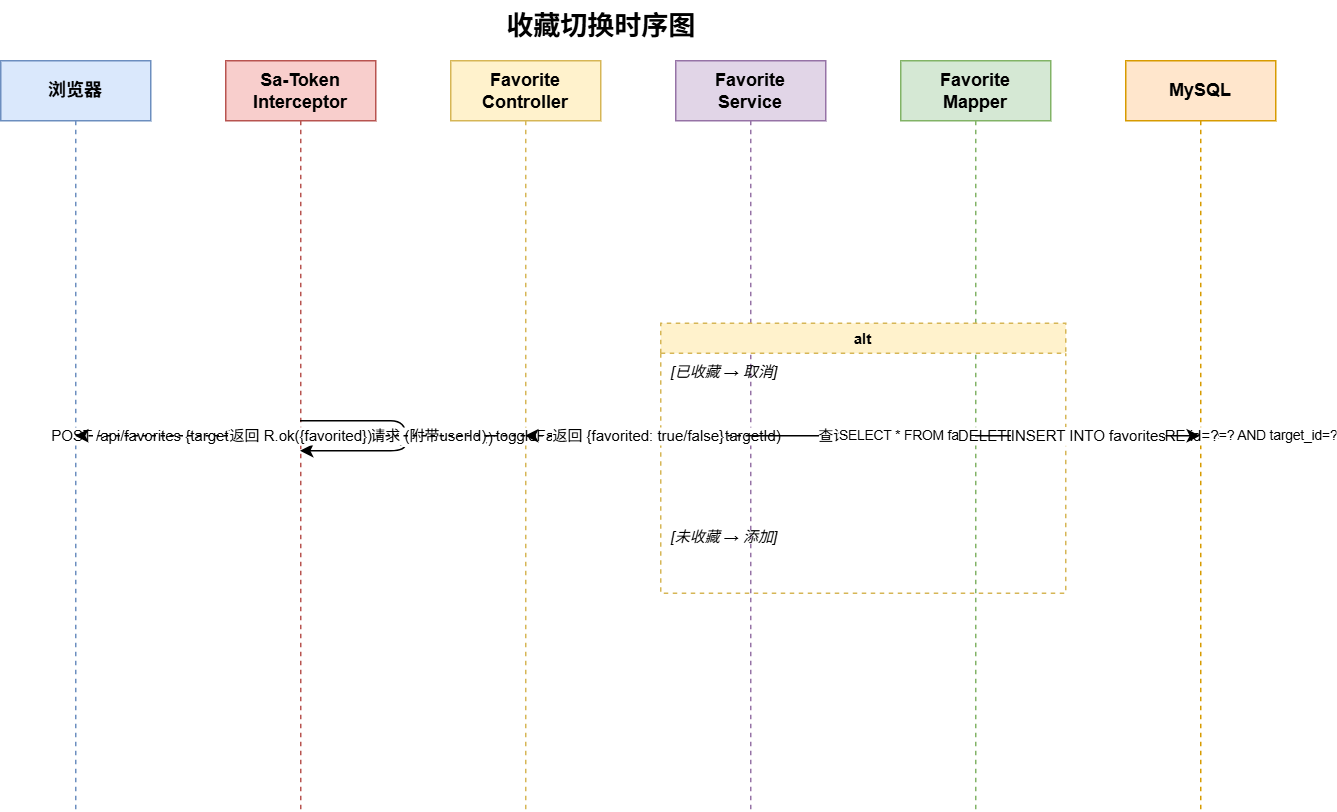

The diagram above was exported from draw.io. Its source (the exported page's mxGraphModel, read from the mxfile embedded in the PNG):
<mxGraphModel dx="1022" dy="564" grid="1" gridSize="10" guides="1" tooltips="1" connect="1" arrows="1" fold="1" page="1" pageScale="1" pageWidth="1000" pageHeight="600" math="0" shadow="0">
  <root>
    <mxCell id="0" />
    <mxCell id="1" parent="0" />
    <mxCell id="title" parent="1" style="text;html=1;fontSize=18;fontStyle=1;align=center;" value="收藏切换时序图" vertex="1">
      <mxGeometry height="30" width="300" x="300" y="10" as="geometry" />
    </mxCell>
    <mxCell id="p1" parent="1" style="shape=umlLifeline;perimeter=lifelinePerimeter;whiteSpace=wrap;html=1;container=0;fillColor=#dae8fc;strokeColor=#6c8ebf;size=40;" value="&lt;b&gt;浏览器&lt;/b&gt;" vertex="1">
      <mxGeometry height="500" width="100" x="50" y="50" as="geometry" />
    </mxCell>
    <mxCell id="p2" parent="1" style="shape=umlLifeline;perimeter=lifelinePerimeter;whiteSpace=wrap;html=1;container=0;fillColor=#f8cecc;strokeColor=#b85450;size=40;" value="&lt;b&gt;Sa-Token&lt;br&gt;Interceptor&lt;/b&gt;" vertex="1">
      <mxGeometry height="500" width="100" x="200" y="50" as="geometry" />
    </mxCell>
    <mxCell id="p3" parent="1" style="shape=umlLifeline;perimeter=lifelinePerimeter;whiteSpace=wrap;html=1;container=0;fillColor=#fff2cc;strokeColor=#d6b656;size=40;" value="&lt;b&gt;Favorite&lt;br&gt;Controller&lt;/b&gt;" vertex="1">
      <mxGeometry height="500" width="100" x="350" y="50" as="geometry" />
    </mxCell>
    <mxCell id="p4" parent="1" style="shape=umlLifeline;perimeter=lifelinePerimeter;whiteSpace=wrap;html=1;container=0;fillColor=#e1d5e7;strokeColor=#9673a6;size=40;" value="&lt;b&gt;Favorite&lt;br&gt;Service&lt;/b&gt;" vertex="1">
      <mxGeometry height="500" width="100" x="500" y="50" as="geometry" />
    </mxCell>
    <mxCell id="p5" parent="1" style="shape=umlLifeline;perimeter=lifelinePerimeter;whiteSpace=wrap;html=1;container=0;fillColor=#d5e8d4;strokeColor=#82b366;size=40;" value="&lt;b&gt;Favorite&lt;br&gt;Mapper&lt;/b&gt;" vertex="1">
      <mxGeometry height="500" width="100" x="650" y="50" as="geometry" />
    </mxCell>
    <mxCell id="p6" parent="1" style="shape=umlLifeline;perimeter=lifelinePerimeter;whiteSpace=wrap;html=1;container=0;fillColor=#ffe6cc;strokeColor=#d79b00;size=40;" value="&lt;b&gt;MySQL&lt;/b&gt;" vertex="1">
      <mxGeometry height="500" width="100" x="800" y="50" as="geometry" />
    </mxCell>
    <mxCell id="m1" edge="1" parent="1" source="p1" style="html=1;fontSize=10;" target="p2" value="POST /api/favorites {targetType, targetId}">
      <mxGeometry relative="1" as="geometry">
        <mxPoint y="120" as="sourcePoint" />
        <mxPoint y="120" as="targetPoint" />
      </mxGeometry>
    </mxCell>
    <mxCell id="m2" edge="1" parent="1" source="p2" style="html=1;fontSize=10;" target="p2" value="校验 Token (POST需登录)">
      <mxGeometry relative="1" as="geometry">
        <mxPoint y="150" as="sourcePoint" />
        <mxPoint y="150" as="targetPoint" />
      </mxGeometry>
    </mxCell>
    <mxCell id="m3" edge="1" parent="1" source="p2" style="html=1;fontSize=10;" target="p3" value="转发请求 (附带userId)">
      <mxGeometry relative="1" as="geometry">
        <mxPoint y="180" as="sourcePoint" />
        <mxPoint y="180" as="targetPoint" />
      </mxGeometry>
    </mxCell>
    <mxCell id="m4" edge="1" parent="1" source="p3" style="html=1;fontSize=10;" target="p4" value="toggleFavorite(userId, targetType, targetId)">
      <mxGeometry relative="1" as="geometry">
        <mxPoint y="210" as="sourcePoint" />
        <mxPoint y="210" as="targetPoint" />
      </mxGeometry>
    </mxCell>
    <mxCell id="alt1" parent="1" style="swimlane;startSize=20;fillColor=#fff2cc;strokeColor=#d6b656;fontSize=10;dashed=1;" value="alt" vertex="1">
      <mxGeometry height="180" width="270" x="490" y="225" as="geometry" />
    </mxCell>
    <mxCell id="alt1_guard" parent="alt1" style="text;fontSize=10;fontStyle=2;" value="[已收藏 → 取消]" vertex="1">
      <mxGeometry height="20" width="120" x="5" y="20" as="geometry" />
    </mxCell>
    <mxCell id="alt1_else" parent="alt1" style="text;fontSize=10;fontStyle=2;" value="[未收藏 → 添加]" vertex="1">
      <mxGeometry height="20" width="120" x="5" y="130" as="geometry" />
    </mxCell>
    <mxCell id="m5" edge="1" parent="1" source="p4" style="html=1;fontSize=10;" target="p5" value="查询现有收藏">
      <mxGeometry relative="1" as="geometry">
        <mxPoint y="270" as="sourcePoint" />
        <mxPoint y="270" as="targetPoint" />
      </mxGeometry>
    </mxCell>
    <mxCell id="m5b" edge="1" parent="1" source="p5" style="html=1;fontSize=9;" target="p6" value="SELECT * FROM favorites WHERE user_id=? AND target_type=? AND target_id=?">
      <mxGeometry relative="1" as="geometry">
        <mxPoint y="290" as="sourcePoint" />
        <mxPoint y="290" as="targetPoint" />
      </mxGeometry>
    </mxCell>
    <mxCell id="m5c" edge="1" parent="1" source="p6" style="html=1;fontSize=10;dashed=1;" target="p5" value="返回记录">
      <mxGeometry relative="1" as="geometry">
        <mxPoint y="310" as="sourcePoint" />
        <mxPoint y="310" as="targetPoint" />
      </mxGeometry>
    </mxCell>
    <mxCell id="m6" edge="1" parent="1" source="p5" style="html=1;fontSize=10;" target="p6" value="DELETE FROM favorites WHERE id=?">
      <mxGeometry relative="1" as="geometry">
        <mxPoint y="340" as="sourcePoint" />
        <mxPoint y="340" as="targetPoint" />
      </mxGeometry>
    </mxCell>
    <mxCell id="m7" edge="1" parent="1" source="p5" style="html=1;fontSize=10;" target="p6" value="INSERT INTO favorites">
      <mxGeometry relative="1" as="geometry">
        <mxPoint y="440" as="sourcePoint" />
        <mxPoint y="440" as="targetPoint" />
      </mxGeometry>
    </mxCell>
    <mxCell id="m8" edge="1" parent="1" source="p4" style="html=1;fontSize=10;dashed=1;" target="p3" value="返回 {favorited: true/false}">
      <mxGeometry relative="1" as="geometry">
        <mxPoint y="470" as="sourcePoint" />
        <mxPoint y="470" as="targetPoint" />
      </mxGeometry>
    </mxCell>
    <mxCell id="m9" edge="1" parent="1" source="p3" style="html=1;fontSize=10;dashed=1;" target="p1" value="返回 R.ok({favorited})">
      <mxGeometry relative="1" as="geometry">
        <mxPoint y="500" as="sourcePoint" />
        <mxPoint y="500" as="targetPoint" />
      </mxGeometry>
    </mxCell>
  </root>
</mxGraphModel>